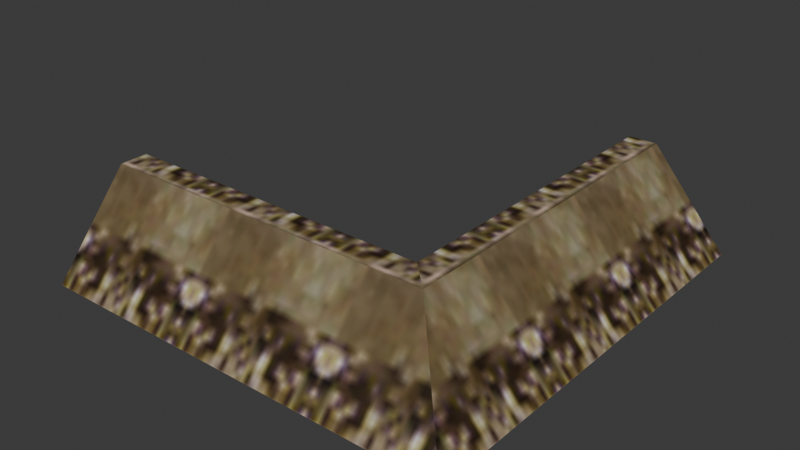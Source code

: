 # Source: source.blend  (saved by Blender 5.2.45; exported with 4.5.12 LTS)
import bpy
from mathutils import Matrix  # noqa: F401  (used for matrix-valued properties, if any)

bpy.ops.wm.read_factory_settings(use_empty=True)
scene = bpy.context.scene
scene.name = 'Fence02'

# ---- collections
col_collection = bpy.data.collections.new('Collection'); scene.collection.children.link(col_collection)

# ---- images (referenced by path relative to the original .blend; pixels are not part of the script)
import os
ASSET_DIR = os.environ.get("B2B_ASSET_DIR", "")  # directory of the original .blend (textures are referenced by path, not embedded)
HERE = os.path.dirname(os.path.abspath(__file__))  # packed textures are extracted next to this script under _unpacked/

def load_image(name, relpath, width, height, colorspace="sRGB"):
    """Load a texture the original file referenced (path relative to the .blend, or extracted next to this script)."""
    p = next((c for c in (os.path.join(HERE, relpath), os.path.join(ASSET_DIR, relpath)) if relpath and os.path.exists(c)), "")
    if p:
        img = bpy.data.images.load(p, check_existing=True)
        img.name = name
    else:  # same state as the original file: an image datablock whose file is absent (Cycles renders it pink)
        img = bpy.data.images.new(name, width, height)
        img.source = "FILE"
        img.filepath = "//" + (relpath or name)
    img.colorspace_settings.name = colorspace
    return img
img_joint_jpg = load_image('joint.jpg', '_unpacked/joint.3e0b61fe.jpg', 32, 32, 'sRGB')

# ---- materials (node trees are filled in below, after node groups)
mat_joint_jpg = bpy.data.materials.new('joint.jpg')
mat_joint_jpg.diffuse_color = (0.8357, 0.6471, 0.9885, 1.0)

# ---- material node trees
mat_joint_jpg.use_nodes = True; mat_joint_jpg.node_tree.nodes.clear()
_N = mat_joint_jpg.node_tree.nodes; _L = mat_joint_jpg.node_tree.links
n0 = _N.new('ShaderNodeBsdfPrincipled'); n0.name = 'Principled BSDF'; n0.location = (-200, 100)
n0.inputs[10].default_value = 0.005
n1 = _N.new('ShaderNodeOutputMaterial'); n1.name = 'Material Output'; n1.location = (200, 100)
n2 = _N.new('ShaderNodeTexImage'); n2.name = 'Image Texture'; n2.location = (-600, 100)
n2.image = img_joint_jpg
_L.new(n0.outputs[0], n1.inputs[0])
_L.new(n2.outputs[0], n0.inputs[0])
n1.is_active_output = True

# ---- world
world_world = bpy.data.worlds.new('World'); scene.world = world_world
world_world.use_nodes = True; world_world.node_tree.nodes.clear()
_N = world_world.node_tree.nodes; _L = world_world.node_tree.links
n0 = _N.new('ShaderNodeOutputWorld'); n0.name = 'World Output'; n0.location = (200, 100)
n1 = _N.new('ShaderNodeBackground'); n1.name = 'Background'; n1.location = (-200, 100)
n1.inputs[0].default_value = (0.05088, 0.05088, 0.05088, 1.0)
_L.new(n1.outputs[0], n0.inputs[0])
n0.is_active_output = True
world_world.color = (0.05088, 0.05088, 0.05088)
world_world.sun_shadow_jitter_overblur = 0.0

# ---- meshes
me_fence02 = bpy.data.meshes.new('Fence02')
me_fence02.from_pydata([(-49.69, -36.53, 22.69), (37.01, -36.53, 22.69), (29.91, -29.5, 22.69), (-49.69, -29.5, 22.69), (-49.69, -56.01, 0.0), (56.54, -56.01, 0.0), (56.41, 50.63, 0.0), (29.89, 50.63, 0.0), (29.89, 50.63, 22.69), (36.92, 50.63, 22.69), (29.91, -29.5, 0.0), (-49.69, -29.5, 0.0)], [], [(0, 1, 2), (2, 3, 0), (4, 5, 1), (1, 0, 4), (6, 7, 8), (8, 9, 6), (10, 11, 3), (3, 2, 10), (11, 4, 0), (0, 3, 11), (2, 1, 9), (9, 8, 2), (1, 5, 6), (6, 9, 1), (10, 2, 8), (8, 7, 10)])
me_fence02.polygons.foreach_set('use_smooth', [True] * 16)
_k = set([(0, 1), (0, 3), (0, 4), (1, 5), (1, 6), (1, 9), (2, 3), (2, 8), (2, 10), (3, 11), (6, 9), (7, 8), (8, 9), (8, 10)])
me_fence02.attributes.new('sharp_edge', 'BOOLEAN', 'EDGE').data.foreach_set('value', [ (min(e.vertices), max(e.vertices)) in _k for e in me_fence02.edges])
_uv = me_fence02.uv_layers.new(name='Float2')
_uv.uv.foreach_set('vector', [3.365, 0.9637, 5.696, 0.9637, 5.505, 1.147, 5.505, 1.147, 3.365, 1.147, 3.365, 0.9637, 3.054, 0.0082, 5.854, 0.0081, 5.34, 0.6748, 5.34, 0.6748, 3.054, 0.6748, 3.054, 0.0082, 5.851, 0.0081, 5.152, 0.0082, 5.152, 0.6748, 5.152, 0.6748, 5.337, 0.6748, 5.851, 0.0081, 5.152, 0.0082, 3.054, 0.0082, 3.054, 0.6748, 3.054, 0.6748, 5.152, 0.6748, 5.152, 0.0082, -0.2896, 0.0068, -1.07, 0.0068, -0.4965, 0.7153, -0.4965, 0.7153, -0.2896, 0.7153, -0.2896, 0.0068, -0.5166, 0.1445, -0.712, -0.0512, 1.712, -0.0486, 1.712, -0.0486, 1.712, 0.1449, -0.5166, 0.1445, -0.4965, 0.7153, -1.07, 0.0068, 2.07, 0.0068, 2.07, 0.0068, 2.07, 0.7153, -0.4965, 0.7153, -0.2896, 0.0068, -0.2896, 0.7153, 2.07, 0.7153, 2.07, 0.7153, 2.07, 0.0068, -0.2896, 0.0068])
me_fence02.materials.append(mat_joint_jpg)
me_fence02.update()
me_fence02.normals_split_custom_set([tuple(v) for v in zip(*[iter([0.0, 0.0, 1.0, 0.0, 0.0, 1.0, 0.0, 0.0, 1.0, 0.0, 0.0, 1.0, 0.0, 0.0, 1.0, 0.0, 0.0, 1.0, 0.0, -0.7586, 0.6516, 0.0, -0.7586, 0.6516, 0.0, -0.7586, 0.6516, 0.0, -0.7586, 0.6516, 0.0, -0.7586, 0.6516, 0.0, -0.7586, 0.6516, 0.0, 1.0, 1.363e-07, 0.0, 1.0, 0.0, 0.0, 1.0, 3.451e-07, 0.0, 1.0, 3.451e-07, 0.0, 1.0, 7.658e-07, 0.0, 1.0, 1.363e-07, 0.0, 1.0, 0.0, 0.0, 1.0, 0.0, 0.0, 1.0, 0.0, 0.0, 1.0, 0.0, 0.0, 1.0, 0.0, 0.0, 1.0, 0.0, -1.0, 0.0, 0.0, -1.0, 0.0, 0.0, -1.0, 0.0, 0.0, -1.0, 0.0, 0.0, -1.0, 0.0, 0.0, -1.0, 0.0, 0.0, 0.0, 0.0, 1.0, 0.0, 0.0, 1.0, 0.0, 0.0, 1.0, 0.0, 0.0, 1.0, 0.0, 0.0, 1.0, 0.0, 0.0, 1.0, 0.7584, 0.0009103, 0.6518, 0.7584, 0.0009103, 0.6518, 0.7584, 0.0009103, 0.6518, 0.7586, 0.0008285, 0.6516, 0.7586, 0.0008285, 0.6516, 0.7586, 0.0008285, 0.6516, -1.0, -0.0001798, 0.0, -1.0, -0.0001798, 0.0, -1.0, -0.0001798, 0.0, -1.0, -0.0001797, 0.0, -1.0, -0.0001797, 0.0, -1.0, -0.0001797, 0.0])] * 3)])
arm_fence02_skeleton = bpy.data.armatures.new('Fence02_skeleton')  # bones are not reproduced

# ---- objects
ob_fence02_skeleton = bpy.data.objects.new('Fence02_skeleton', arm_fence02_skeleton)
ob_fence02 = bpy.data.objects.new('Fence02', me_fence02)

# ---- transforms, parenting, visibility, modifiers, constraints
ob_fence02_skeleton.location = (0.0, 0.0, 0.0)
ob_fence02_skeleton.show_in_front = True
ob_fence02.parent = ob_fence02_skeleton
ob_fence02.location = (0.0, 0.0, 0.0)
_vg = ob_fence02.vertex_groups.new(name='Object01')
_vg.add([0, 1, 2, 3, 4, 5, 6, 7, 8, 9, 10, 11], 1.0, 'REPLACE')
_m = ob_fence02.modifiers.new('Armature', 'ARMATURE')
_m.object = ob_fence02_skeleton

# ---- collection membership
scene.collection.objects.link(ob_fence02_skeleton)
scene.collection.objects.link(ob_fence02)

# ---- scene / render settings (as saved in the file)
scene.frame_start = 0; scene.frame_end = 0; scene.frame_set(0)
scene.render.engine = 'BLENDER_EEVEE_NEXT'
scene.render.bake_bias = 0.0
scene.render.bake_samples = 0
scene.render.compositor_device = 'GPU'
scene.eevee.use_volume_custom_range = False
scene.eevee.fast_gi_thickness_near = 0.1
scene.eevee.fast_gi_thickness_far = 0.0
scene.eevee.ray_tracing_options.screen_trace_thickness = 0.1
bpy.context.view_layer.update()

# ---- added for rendering (the .blend has no active camera and no usable light): camera, sun
cam_auto = bpy.data.cameras.new('AutoCamera')
cam_auto.lens = 50.0
cam_auto.sensor_width = 36.0
cam_auto.clip_end = 2471.72
ob_auto_camera = bpy.data.objects.new('AutoCamera', cam_auto)
scene.collection.objects.link(ob_auto_camera)
ob_auto_camera.location = (144.264, -171.697, 124.016)
ob_auto_camera.rotation_euler = (1.09748, -7.21219e-08, 0.694738)
scene.camera = ob_auto_camera
light_auto_sun = bpy.data.lights.new('AutoSun', 'SUN')
light_auto_sun.energy = 3.0
light_auto_sun.angle = 0.0523599
ob_auto_sun = bpy.data.objects.new('AutoSun', light_auto_sun)
scene.collection.objects.link(ob_auto_sun)
ob_auto_sun.rotation_euler = (0.872665, 0.174533, 0.523599)
bpy.context.view_layer.update()
